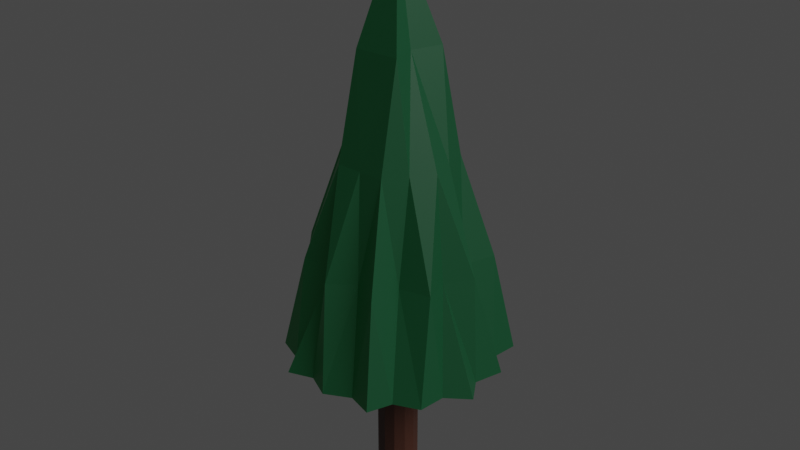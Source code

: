 # Source: low_poly_stablo_bor.blend  (saved by Blender 2.91.10; exported with 4.5.12 LTS)
import bpy
from mathutils import Matrix  # noqa: F401  (used for matrix-valued properties, if any)

bpy.ops.wm.read_factory_settings(use_empty=True)
scene = bpy.context.scene
scene.name = 'Scene'

# ---- collections
col_collection = bpy.data.collections.new('Collection'); scene.collection.children.link(col_collection)

# ---- materials (node trees are filled in below, after node groups)
mat_krosnja = bpy.data.materials.new('Krosnja')
mat_krosnja.use_transparent_shadow = False
mat_deblo = bpy.data.materials.new('Deblo')
mat_deblo.use_transparent_shadow = False

# ---- material node trees
mat_krosnja.use_nodes = True; mat_krosnja.node_tree.nodes.clear()
_N = mat_krosnja.node_tree.nodes; _L = mat_krosnja.node_tree.links
n0 = _N.new('ShaderNodeBsdfPrincipled'); n0.name = 'Principled BSDF'; n0.location = (10, 300)
n0.distribution = 'GGX'
n0.subsurface_method = 'BURLEY'
n0.inputs[0].default_value = (0.002732, 0.04092, 0.01681, 1.0)
n0.inputs[3].default_value = 1.45
n0.inputs[27].default_value = (0.004025, 0.1046, 0.02122, 1.0)
n0.inputs[28].default_value = 0.1
n1 = _N.new('ShaderNodeOutputMaterial'); n1.name = 'Material Output'; n1.location = (300, 300)
_L.new(n0.outputs[0], n1.inputs[0])
n1.is_active_output = True
mat_deblo.use_nodes = True; mat_deblo.node_tree.nodes.clear()
_N = mat_deblo.node_tree.nodes; _L = mat_deblo.node_tree.links
n0 = _N.new('ShaderNodeBsdfPrincipled'); n0.name = 'Principled BSDF'; n0.location = (10, 300)
n0.distribution = 'GGX'
n0.subsurface_method = 'BURLEY'
n0.inputs[0].default_value = (0.06663, 0.02416, 0.01444, 1.0)
n0.inputs[3].default_value = 1.45
n0.inputs[27].default_value = (0.0, 0.0, 0.0, 1.0)
n0.inputs[28].default_value = 1.0
n1 = _N.new('ShaderNodeOutputMaterial'); n1.name = 'Material Output'; n1.location = (300, 300)
_L.new(n0.outputs[0], n1.inputs[0])
n1.is_active_output = True

# ---- world
world_world = bpy.data.worlds.new('World'); scene.world = world_world
world_world.use_nodes = True; world_world.node_tree.nodes.clear()
_N = world_world.node_tree.nodes; _L = world_world.node_tree.links
n0 = _N.new('ShaderNodeOutputWorld'); n0.name = 'World Output'; n0.location = (300, 300)
n1 = _N.new('ShaderNodeBackground'); n1.name = 'Background'; n1.location = (10, 300)
n1.inputs[0].default_value = (0.05088, 0.05088, 0.05088, 1.0)
_L.new(n1.outputs[0], n0.inputs[0])
n0.is_active_output = True
world_world.color = (0.05088, 0.05088, 0.05088)
world_world.use_sun_shadow = False
world_world.sun_shadow_jitter_overblur = 0.0

# ---- lights
light_light = bpy.data.lights.new('Light', 'POINT')
light_light.transmission_factor = 0.0
light_light.energy = 1e+05
light_light.shadow_soft_size = 21.06
light_light.shadow_maximum_resolution = 0.006
light_light.use_absolute_resolution = True

# ---- meshes
me_cone_001 = bpy.data.meshes.new('Cone.001')
me_cone_001.from_pydata([(0.0, 1.0, -1.0), (0.7818, 0.6235, -1.0), (0.9749, -0.2225, -1.0), (0.4339, -0.901, -1.0), (-0.4339, -0.901, -1.0), (-0.9749, -0.2225, -1.0), (-0.7818, 0.6235, -1.0), (0.0, 0.0, 1.0), (0.4073, 0.8555, -1.0), (0.0, 0.5, 0.0), (0.3909, 0.3117, 0.0), (0.9276, 0.2333, -1.0), (0.4875, -0.1113, 0.0), (0.7427, -0.6, -1.0), (0.2169, -0.4505, 0.0), (-0.005469, -0.9393, -1.0), (-0.2169, -0.4505, 0.0), (-0.77, -0.6, -1.0), (-0.4875, -0.1113, 0.0), (-0.9331, 0.2005, -1.0), (-0.3909, 0.3117, 0.0), (-0.4292, 0.8555, -1.0), (0.5918, 0.6629, -1.0), (0.0, 0.1647, 0.5), (0.6348, 0.4857, -0.5), (0.8501, -0.01649, -1.0), (0.5966, -0.1563, -0.5), (0.5199, -0.6876, -1.0), (0.349, -0.7309, -0.5), (-0.2169, -0.8299, -1.0), (-0.257, -0.5142, -0.5), (-0.8014, -0.3374, -1.0), (-0.8178, -0.1748, -0.5), (-0.7535, 0.3956, -1.0), (-0.4319, 0.3263, -0.5), (-0.1572, 0.8402, -1.0), (0.1681, 0.8457, -1.0), (0.0, 0.8209, -0.5), (0.2677, 0.2149, 0.5), (0.7481, 0.3792, -1.0), (0.165, -0.0425, 0.5), (0.774, -0.3648, -1.0), (0.2135, -0.2646, 0.5), (0.2169, -0.8299, -1.0), (-0.1721, -0.2736, 0.5), (-0.5309, -0.704, -1.0), (-0.1912, -0.06876, 0.5), (-0.8446, -0.03289, -1.0), (-0.2677, 0.2149, 0.5), (-0.5262, 0.6684, -1.0), (-0.1265, 0.4819, -0.5), (-0.4224, 0.6326, -0.5), (-0.1955, 0.4059, 0.0), (-0.737, 0.2797, -0.5), (-0.581, 0.03118, -0.5), (-0.4392, 0.1002, 0.0), (-0.489, -0.2576, -0.5), (-0.5394, -0.5455, -0.5), (-0.3522, -0.2809, 0.0), (-0.1163, -0.7545, -0.5), (0.09199, -0.595, -0.5), (-4.47e-08, -0.4505, 0.0), (0.3816, -0.442, -0.5), (0.6511, -0.3838, -0.5), (0.3522, -0.2809, 0.0), (0.7478, 0.06107, -0.5), (0.5359, 0.1915, -0.5), (0.4392, 0.1002, 0.0), (0.3871, 0.6263, -0.5), (0.1577, 0.5023, -0.5), (0.1955, 0.4059, 0.0)], [], [(0, 37, 36), (1, 24, 39), (2, 26, 41), (3, 28, 43), (4, 30, 45), (0, 36, 8, 22, 1, 39, 11, 25, 2, 41, 13, 27, 3, 43, 15, 29, 4, 45, 17, 31, 5, 47, 19, 33, 6, 49, 21, 35), (5, 32, 47), (6, 34, 49), (21, 50, 35), (21, 51, 50), (20, 48, 52), (19, 53, 33), (19, 54, 53), (18, 46, 55), (17, 56, 31), (17, 57, 56), (16, 44, 58), (15, 59, 29), (15, 60, 59), (14, 42, 61), (13, 62, 27), (13, 63, 62), (12, 40, 64), (11, 65, 25), (11, 66, 65), (10, 38, 67), (8, 68, 22), (8, 69, 68), (9, 23, 70), (70, 38, 10), (70, 23, 38), (23, 7, 38), (68, 70, 10), (68, 69, 70), (69, 9, 70), (22, 24, 1), (22, 68, 24), (68, 10, 24), (67, 40, 12), (67, 38, 40), (38, 7, 40), (65, 67, 12), (65, 66, 67), (66, 10, 67), (25, 26, 2), (25, 65, 26), (65, 12, 26), (64, 42, 14), (64, 40, 42), (40, 7, 42), (62, 64, 14), (62, 63, 64), (63, 12, 64), (27, 28, 3), (27, 62, 28), (62, 14, 28), (61, 44, 16), (61, 42, 44), (42, 7, 44), (59, 61, 16), (59, 60, 61), (60, 14, 61), (29, 30, 4), (29, 59, 30), (59, 16, 30), (58, 46, 18), (58, 44, 46), (44, 7, 46), (56, 58, 18), (56, 57, 58), (57, 16, 58), (31, 32, 5), (31, 56, 32), (56, 18, 32), (55, 48, 20), (55, 46, 48), (46, 7, 48), (53, 55, 20), (53, 54, 55), (54, 18, 55), (33, 34, 6), (33, 53, 34), (53, 20, 34), (52, 23, 9), (52, 48, 23), (48, 7, 23), (50, 52, 9), (50, 51, 52), (51, 20, 52), (35, 37, 0), (35, 50, 37), (50, 9, 37), (49, 51, 21), (49, 34, 51), (34, 20, 51), (47, 54, 19), (47, 32, 54), (32, 18, 54), (45, 57, 17), (45, 30, 57), (30, 16, 57), (43, 60, 15), (43, 28, 60), (28, 14, 60), (41, 63, 13), (41, 26, 63), (26, 12, 63), (39, 66, 11), (39, 24, 66), (24, 10, 66), (36, 69, 8), (36, 37, 69), (37, 9, 69)])
_uv = me_cone_001.uv_layers.new(name='UVMap')
_uv.uv.foreach_set('vector', [0.25, 0.49, 0.25, 0.43, 0.2969, 0.4674, 0.4376, 0.3996, 0.3907, 0.3622, 0.4492, 0.3489, 0.484, 0.1966, 0.4255, 0.2099, 0.4515, 0.1559, 0.3541, 0.03377, 0.3281, 0.08783, 0.3021, 0.03377, 0.1459, 0.03377, 0.1719, 0.08783, 0.1134, 0.07447, 0.75, 0.49, 0.7969, 0.4674, 0.8438, 0.4448, 0.8907, 0.4222, 0.9376, 0.3996, 0.9492, 0.3489, 0.9608, 0.2981, 0.9724, 0.2474, 0.984, 0.1966, 0.9515, 0.1559, 0.9191, 0.1152, 0.8866, 0.07447, 0.8541, 0.03377, 0.8021, 0.03377, 0.75, 0.03377, 0.6979, 0.03377, 0.6459, 0.03377, 0.6134, 0.07447, 0.5809, 0.1152, 0.5485, 0.1559, 0.516, 0.1966, 0.5276, 0.2474, 0.5392, 0.2981, 0.5508, 0.3489, 0.5624, 0.3996, 0.6093, 0.4222, 0.6562, 0.4448, 0.7031, 0.4674, 0.01602, 0.1966, 0.07451, 0.2099, 0.0276, 0.2474, 0.06236, 0.3996, 0.1093, 0.3622, 0.1093, 0.4222, 0.1562, 0.4448, 0.2031, 0.4074, 0.2031, 0.4674, 0.1562, 0.4448, 0.1562, 0.3848, 0.2031, 0.4074, 0.1562, 0.3248, 0.2031, 0.2874, 0.2031, 0.3474, 0.03919, 0.2981, 0.09768, 0.3115, 0.05077, 0.3489, 0.03919, 0.2981, 0.0861, 0.2607, 0.09768, 0.3115, 0.133, 0.2233, 0.1915, 0.2366, 0.1446, 0.2741, 0.08094, 0.1152, 0.107, 0.1692, 0.04848, 0.1559, 0.08094, 0.1152, 0.1394, 0.1285, 0.107, 0.1692, 0.1979, 0.1419, 0.224, 0.1959, 0.1655, 0.1826, 0.25, 0.03377, 0.224, 0.08783, 0.1979, 0.03377, 0.25, 0.03377, 0.276, 0.08783, 0.224, 0.08783, 0.3021, 0.1419, 0.276, 0.1959, 0.25, 0.1419, 0.4191, 0.1152, 0.3606, 0.1285, 0.3866, 0.07447, 0.4191, 0.1152, 0.393, 0.1692, 0.3606, 0.1285, 0.367, 0.2233, 0.3085, 0.2366, 0.3345, 0.1826, 0.4608, 0.2981, 0.4139, 0.2607, 0.4724, 0.2474, 0.4608, 0.2981, 0.4023, 0.3115, 0.4139, 0.2607, 0.3438, 0.3248, 0.2969, 0.2874, 0.3554, 0.2741, 0.3438, 0.4448, 0.3438, 0.3848, 0.3907, 0.4222, 0.3438, 0.4448, 0.2969, 0.4074, 0.3438, 0.3848, 0.25, 0.37, 0.25, 0.31, 0.2969, 0.3474, 0.2969, 0.3474, 0.2969, 0.2874, 0.3438, 0.3248, 0.2969, 0.3474, 0.25, 0.31, 0.2969, 0.2874, 0.25, 0.31, 0.25, 0.25, 0.2969, 0.2874, 0.3438, 0.3848, 0.2969, 0.3474, 0.3438, 0.3248, 0.3438, 0.3848, 0.2969, 0.4074, 0.2969, 0.3474, 0.2969, 0.4074, 0.25, 0.37, 0.2969, 0.3474, 0.3907, 0.4222, 0.3907, 0.3622, 0.4376, 0.3996, 0.3907, 0.4222, 0.3438, 0.3848, 0.3907, 0.3622, 0.3438, 0.3848, 0.3438, 0.3248, 0.3907, 0.3622, 0.3554, 0.2741, 0.3085, 0.2366, 0.367, 0.2233, 0.3554, 0.2741, 0.2969, 0.2874, 0.3085, 0.2366, 0.2969, 0.2874, 0.25, 0.25, 0.3085, 0.2366, 0.4139, 0.2607, 0.3554, 0.2741, 0.367, 0.2233, 0.4139, 0.2607, 0.4023, 0.3115, 0.3554, 0.2741, 0.4023, 0.3115, 0.3438, 0.3248, 0.3554, 0.2741, 0.4724, 0.2474, 0.4255, 0.2099, 0.484, 0.1966, 0.4724, 0.2474, 0.4139, 0.2607, 0.4255, 0.2099, 0.4139, 0.2607, 0.367, 0.2233, 0.4255, 0.2099, 0.3345, 0.1826, 0.276, 0.1959, 0.3021, 0.1419, 0.3345, 0.1826, 0.3085, 0.2366, 0.276, 0.1959, 0.3085, 0.2366, 0.25, 0.25, 0.276, 0.1959, 0.3606, 0.1285, 0.3345, 0.1826, 0.3021, 0.1419, 0.3606, 0.1285, 0.393, 0.1692, 0.3345, 0.1826, 0.393, 0.1692, 0.367, 0.2233, 0.3345, 0.1826, 0.3866, 0.07447, 0.3281, 0.08783, 0.3541, 0.03377, 0.3866, 0.07447, 0.3606, 0.1285, 0.3281, 0.08783, 0.3606, 0.1285, 0.3021, 0.1419, 0.3281, 0.08783, 0.25, 0.1419, 0.224, 0.1959, 0.1979, 0.1419, 0.25, 0.1419, 0.276, 0.1959, 0.224, 0.1959, 0.276, 0.1959, 0.25, 0.25, 0.224, 0.1959, 0.224, 0.08783, 0.25, 0.1419, 0.1979, 0.1419, 0.224, 0.08783, 0.276, 0.08783, 0.25, 0.1419, 0.276, 0.08783, 0.3021, 0.1419, 0.25, 0.1419, 0.1979, 0.03377, 0.1719, 0.08783, 0.1459, 0.03377, 0.1979, 0.03377, 0.224, 0.08783, 0.1719, 0.08783, 0.224, 0.08783, 0.1979, 0.1419, 0.1719, 0.08783, 0.1655, 0.1826, 0.1915, 0.2366, 0.133, 0.2233, 0.1655, 0.1826, 0.224, 0.1959, 0.1915, 0.2366, 0.224, 0.1959, 0.25, 0.25, 0.1915, 0.2366, 0.107, 0.1692, 0.1655, 0.1826, 0.133, 0.2233, 0.107, 0.1692, 0.1394, 0.1285, 0.1655, 0.1826, 0.1394, 0.1285, 0.1979, 0.1419, 0.1655, 0.1826, 0.04848, 0.1559, 0.07451, 0.2099, 0.01602, 0.1966, 0.04848, 0.1559, 0.107, 0.1692, 0.07451, 0.2099, 0.107, 0.1692, 0.133, 0.2233, 0.07451, 0.2099, 0.1446, 0.2741, 0.2031, 0.2874, 0.1562, 0.3248, 0.1446, 0.2741, 0.1915, 0.2366, 0.2031, 0.2874, 0.1915, 0.2366, 0.25, 0.25, 0.2031, 0.2874, 0.09768, 0.3115, 0.1446, 0.2741, 0.1562, 0.3248, 0.09768, 0.3115, 0.0861, 0.2607, 0.1446, 0.2741, 0.0861, 0.2607, 0.133, 0.2233, 0.1446, 0.2741, 0.05077, 0.3489, 0.1093, 0.3622, 0.06236, 0.3996, 0.05077, 0.3489, 0.09768, 0.3115, 0.1093, 0.3622, 0.09768, 0.3115, 0.1562, 0.3248, 0.1093, 0.3622, 0.2031, 0.3474, 0.25, 0.31, 0.25, 0.37, 0.2031, 0.3474, 0.2031, 0.2874, 0.25, 0.31, 0.2031, 0.2874, 0.25, 0.25, 0.25, 0.31, 0.2031, 0.4074, 0.2031, 0.3474, 0.25, 0.37, 0.2031, 0.4074, 0.1562, 0.3848, 0.2031, 0.3474, 0.1562, 0.3848, 0.1562, 0.3248, 0.2031, 0.3474, 0.2031, 0.4674, 0.25, 0.43, 0.25, 0.49, 0.2031, 0.4674, 0.2031, 0.4074, 0.25, 0.43, 0.2031, 0.4074, 0.25, 0.37, 0.25, 0.43, 0.1093, 0.4222, 0.1562, 0.3848, 0.1562, 0.4448, 0.1093, 0.4222, 0.1093, 0.3622, 0.1562, 0.3848, 0.1093, 0.3622, 0.1562, 0.3248, 0.1562, 0.3848, 0.0276, 0.2474, 0.0861, 0.2607, 0.03919, 0.2981, 0.0276, 0.2474, 0.07451, 0.2099, 0.0861, 0.2607, 0.07451, 0.2099, 0.133, 0.2233, 0.0861, 0.2607, 0.1134, 0.07447, 0.1394, 0.1285, 0.08094, 0.1152, 0.1134, 0.07447, 0.1719, 0.08783, 0.1394, 0.1285, 0.1719, 0.08783, 0.1979, 0.1419, 0.1394, 0.1285, 0.3021, 0.03377, 0.276, 0.08783, 0.25, 0.03377, 0.3021, 0.03377, 0.3281, 0.08783, 0.276, 0.08783, 0.3281, 0.08783, 0.3021, 0.1419, 0.276, 0.08783, 0.4515, 0.1559, 0.393, 0.1692, 0.4191, 0.1152, 0.4515, 0.1559, 0.4255, 0.2099, 0.393, 0.1692, 0.4255, 0.2099, 0.367, 0.2233, 0.393, 0.1692, 0.4492, 0.3489, 0.4023, 0.3115, 0.4608, 0.2981, 0.4492, 0.3489, 0.3907, 0.3622, 0.4023, 0.3115, 0.3907, 0.3622, 0.3438, 0.3248, 0.4023, 0.3115, 0.2969, 0.4674, 0.2969, 0.4074, 0.3438, 0.4448, 0.2969, 0.4674, 0.25, 0.43, 0.2969, 0.4074, 0.25, 0.43, 0.25, 0.37, 0.2969, 0.4074])
me_cone_001.materials.append(mat_krosnja)
me_cone_001.use_remesh_fix_poles = True
me_cone_001.use_remesh_preserve_attributes = False
me_cone_001.use_mirror_vertex_groups = False
me_cone_001.update()
me_cylinder_001 = bpy.data.meshes.new('Cylinder.001')
me_cylinder_001.from_pydata([(0.0, 1.0, -1.0), (-9.816e-10, 0.8609, 1.0), (0.5, 0.866, -1.0), (0.4304, 0.7455, 1.0), (0.866, 0.5, -1.0), (0.7455, 0.4304, 1.0), (1.0, -4.371e-08, -1.0), (0.8609, -5.844e-08, 1.0), (0.866, -0.5, -1.0), (0.7455, -0.4304, 1.0), (0.5, -0.866, -1.0), (0.4304, -0.7455, 1.0), (1.51e-07, -1.0, -1.0), (1.29e-07, -0.8609, 1.0), (-0.5, -0.866, -1.0), (-0.4304, -0.7455, 1.0), (-0.866, -0.5, -1.0), (-0.7455, -0.4304, 1.0), (-1.0, -4.649e-07, -1.0), (-0.8609, -4.21e-07, 1.0), (-0.866, 0.5, -1.0), (-0.7455, 0.4304, 1.0), (-0.5, 0.866, -1.0), (-0.4304, 0.7455, 1.0), (0.25, 0.933, -1.0), (0.2152, 0.8032, 1.0), (0.0, 1.0, 0.2246), (0.5, 0.866, 0.2246), (0.683, 0.683, -1.0), (0.588, 0.588, 1.0), (0.866, 0.5, 0.2246), (0.933, 0.25, -1.0), (0.8032, 0.2152, 1.0), (1.0, -4.371e-08, 0.2246), (0.933, -0.25, -1.0), (0.8032, -0.2152, 1.0), (0.866, -0.5, 0.2246), (0.683, -0.683, -1.0), (0.588, -0.588, 1.0), (0.5, -0.866, 0.2246), (0.25, -0.933, -1.0), (0.2152, -0.8032, 1.0), (1.51e-07, -1.0, 0.2246), (-0.25, -0.933, -1.0), (-0.2152, -0.8032, 1.0), (-0.5, -0.866, 0.2246), (-0.683, -0.683, -1.0), (-0.588, -0.588, 1.0), (-0.866, -0.5, 0.2246), (-0.933, -0.25, -1.0), (-0.8032, -0.2152, 1.0), (-1.0, -4.649e-07, 0.2246), (-0.933, 0.25, -1.0), (-0.8032, 0.2152, 1.0), (-0.866, 0.5, 0.2246), (-0.683, 0.683, -1.0), (-0.588, 0.588, 1.0), (-0.5, 0.866, 0.2246), (-0.25, 0.933, -1.0), (-0.2152, 0.8032, 1.0), (-0.25, 0.933, 0.2246), (-0.683, 0.683, 0.2246), (-0.933, 0.25, 0.2246), (-0.933, -0.25, 0.2246), (-0.683, -0.683, 0.2246), (-0.25, -0.933, 0.2246), (0.25, -0.933, 0.2246), (0.683, -0.683, 0.2246), (0.933, -0.25, 0.2246), (0.933, 0.25, 0.2246), (0.683, 0.683, 0.2246), (0.25, 0.933, 0.2246)], [], [(71, 25, 3, 27), (70, 29, 5, 30), (69, 32, 7, 33), (68, 35, 9, 36), (67, 38, 11, 39), (66, 41, 13, 42), (65, 44, 15, 45), (64, 47, 17, 48), (63, 50, 19, 51), (62, 53, 21, 54), (3, 25, 1, 59, 23, 56, 21, 53, 19, 50, 17, 47, 15, 44, 13, 41, 11, 38, 9, 35, 7, 32, 5, 29), (61, 56, 23, 57), (60, 59, 1, 26), (0, 24, 2, 28, 4, 31, 6, 34, 8, 37, 10, 40, 12, 43, 14, 46, 16, 49, 18, 52, 20, 55, 22, 58), (58, 60, 26, 0), (22, 57, 60, 58), (57, 23, 59, 60), (55, 61, 57, 22), (20, 54, 61, 55), (54, 21, 56, 61), (52, 62, 54, 20), (18, 51, 62, 52), (51, 19, 53, 62), (49, 63, 51, 18), (16, 48, 63, 49), (48, 17, 50, 63), (46, 64, 48, 16), (14, 45, 64, 46), (45, 15, 47, 64), (43, 65, 45, 14), (12, 42, 65, 43), (42, 13, 44, 65), (40, 66, 42, 12), (10, 39, 66, 40), (39, 11, 41, 66), (37, 67, 39, 10), (8, 36, 67, 37), (36, 9, 38, 67), (34, 68, 36, 8), (6, 33, 68, 34), (33, 7, 35, 68), (31, 69, 33, 6), (4, 30, 69, 31), (30, 5, 32, 69), (28, 70, 30, 4), (2, 27, 70, 28), (27, 3, 29, 70), (24, 71, 27, 2), (0, 26, 71, 24), (26, 1, 25, 71)])
_uv = me_cylinder_001.uv_layers.new(name='UVMap')
_uv.uv.foreach_set('vector', [0.9583, 0.75, 0.9583, 1.0, 0.9167, 1.0, 0.9167, 0.75, 0.875, 0.75, 0.875, 1.0, 0.8333, 1.0, 0.8333, 0.75, 0.7917, 0.75, 0.7917, 1.0, 0.75, 1.0, 0.75, 0.75, 0.7083, 0.75, 0.7083, 1.0, 0.6667, 1.0, 0.6667, 0.75, 0.625, 0.75, 0.625, 1.0, 0.5833, 1.0, 0.5833, 0.75, 0.5417, 0.75, 0.5417, 1.0, 0.5, 1.0, 0.5, 0.75, 0.4583, 0.75, 0.4583, 1.0, 0.4167, 1.0, 0.4167, 0.75, 0.375, 0.75, 0.375, 1.0, 0.3333, 1.0, 0.3333, 0.75, 0.2917, 0.75, 0.2917, 1.0, 0.25, 1.0, 0.25, 0.75, 0.2083, 0.75, 0.2083, 1.0, 0.1667, 1.0, 0.1667, 0.75, 0.37, 0.4578, 0.31, 0.4739, 0.25, 0.49, 0.19, 0.4739, 0.13, 0.4578, 0.08608, 0.4139, 0.04215, 0.37, 0.02608, 0.31, 0.01, 0.25, 0.02608, 0.19, 0.04215, 0.13, 0.08608, 0.08608, 0.13, 0.04215, 0.19, 0.02608, 0.25, 0.01, 0.31, 0.02608, 0.37, 0.04215, 0.4139, 0.08608, 0.4578, 0.13, 0.4739, 0.19, 0.49, 0.25, 0.4739, 0.31, 0.4578, 0.37, 0.4139, 0.4139, 0.125, 0.75, 0.125, 1.0, 0.08333, 1.0, 0.08333, 0.75, 0.04167, 0.75, 0.04167, 1.0, 7.451e-08, 1.0, 7.451e-08, 0.75, 0.75, 0.49, 0.81, 0.4739, 0.87, 0.4578, 0.9139, 0.4139, 0.9578, 0.37, 0.9739, 0.31, 0.99, 0.25, 0.9739, 0.19, 0.9578, 0.13, 0.9139, 0.08608, 0.87, 0.04215, 0.81, 0.02608, 0.75, 0.01, 0.69, 0.02608, 0.63, 0.04215, 0.5861, 0.08608, 0.5422, 0.13, 0.5261, 0.19, 0.51, 0.25, 0.5261, 0.31, 0.5422, 0.37, 0.5861, 0.4139, 0.63, 0.4578, 0.69, 0.4739, 0.04167, 0.5, 0.04167, 0.75, 7.451e-08, 0.75, 7.451e-08, 0.5, 0.08333, 0.5, 0.08333, 0.75, 0.04167, 0.75, 0.04167, 0.5, 0.08333, 0.75, 0.08333, 1.0, 0.04167, 1.0, 0.04167, 0.75, 0.125, 0.5, 0.125, 0.75, 0.08333, 0.75, 0.08333, 0.5, 0.1667, 0.5, 0.1667, 0.75, 0.125, 0.75, 0.125, 0.5, 0.1667, 0.75, 0.1667, 1.0, 0.125, 1.0, 0.125, 0.75, 0.2083, 0.5, 0.2083, 0.75, 0.1667, 0.75, 0.1667, 0.5, 0.25, 0.5, 0.25, 0.75, 0.2083, 0.75, 0.2083, 0.5, 0.25, 0.75, 0.25, 1.0, 0.2083, 1.0, 0.2083, 0.75, 0.2917, 0.5, 0.2917, 0.75, 0.25, 0.75, 0.25, 0.5, 0.3333, 0.5, 0.3333, 0.75, 0.2917, 0.75, 0.2917, 0.5, 0.3333, 0.75, 0.3333, 1.0, 0.2917, 1.0, 0.2917, 0.75, 0.375, 0.5, 0.375, 0.75, 0.3333, 0.75, 0.3333, 0.5, 0.4167, 0.5, 0.4167, 0.75, 0.375, 0.75, 0.375, 0.5, 0.4167, 0.75, 0.4167, 1.0, 0.375, 1.0, 0.375, 0.75, 0.4583, 0.5, 0.4583, 0.75, 0.4167, 0.75, 0.4167, 0.5, 0.5, 0.5, 0.5, 0.75, 0.4583, 0.75, 0.4583, 0.5, 0.5, 0.75, 0.5, 1.0, 0.4583, 1.0, 0.4583, 0.75, 0.5417, 0.5, 0.5417, 0.75, 0.5, 0.75, 0.5, 0.5, 0.5833, 0.5, 0.5833, 0.75, 0.5417, 0.75, 0.5417, 0.5, 0.5833, 0.75, 0.5833, 1.0, 0.5417, 1.0, 0.5417, 0.75, 0.625, 0.5, 0.625, 0.75, 0.5833, 0.75, 0.5833, 0.5, 0.6667, 0.5, 0.6667, 0.75, 0.625, 0.75, 0.625, 0.5, 0.6667, 0.75, 0.6667, 1.0, 0.625, 1.0, 0.625, 0.75, 0.7083, 0.5, 0.7083, 0.75, 0.6667, 0.75, 0.6667, 0.5, 0.75, 0.5, 0.75, 0.75, 0.7083, 0.75, 0.7083, 0.5, 0.75, 0.75, 0.75, 1.0, 0.7083, 1.0, 0.7083, 0.75, 0.7917, 0.5, 0.7917, 0.75, 0.75, 0.75, 0.75, 0.5, 0.8333, 0.5, 0.8333, 0.75, 0.7917, 0.75, 0.7917, 0.5, 0.8333, 0.75, 0.8333, 1.0, 0.7917, 1.0, 0.7917, 0.75, 0.875, 0.5, 0.875, 0.75, 0.8333, 0.75, 0.8333, 0.5, 0.9167, 0.5, 0.9167, 0.75, 0.875, 0.75, 0.875, 0.5, 0.9167, 0.75, 0.9167, 1.0, 0.875, 1.0, 0.875, 0.75, 0.9583, 0.5, 0.9583, 0.75, 0.9167, 0.75, 0.9167, 0.5, 1.0, 0.5, 1.0, 0.75, 0.9583, 0.75, 0.9583, 0.5, 1.0, 0.75, 1.0, 1.0, 0.9583, 1.0, 0.9583, 0.75])
me_cylinder_001.materials.append(mat_deblo)
me_cylinder_001.use_remesh_fix_poles = True
me_cylinder_001.use_remesh_preserve_attributes = False
me_cylinder_001.use_mirror_vertex_groups = False
me_cylinder_001.update()

# ---- objects
ob_light = bpy.data.objects.new('Light', light_light)
ob_cone = bpy.data.objects.new('Cone', me_cone_001)
ob_cylinder = bpy.data.objects.new('Cylinder', me_cylinder_001)

# ---- transforms, parenting, visibility, modifiers, constraints
ob_light.location = (29.15, 1.005, 35.58)
ob_light.rotation_euler = (0.6503, 0.05522, 1.866)
ob_light.lock_rotations_4d = False
ob_light.empty_display_type = 'ARROWS'
ob_light.color = (0.0, 0.0, 0.0, 0.0)
ob_light.lineart.crease_threshold = 0.0
ob_cone.location = (0.0, 0.0, 3.09)
ob_cone.scale = (1.0, 1.0, 1.798)
ob_cone.lineart.crease_threshold = 0.0
ob_cylinder.location = (0.0, 0.0, 0.65)
ob_cylinder.scale = (0.18, 0.18, 0.65)
ob_cylinder.lineart.crease_threshold = 0.0

# ---- collection membership
col_collection.objects.link(ob_light)
col_collection.objects.link(ob_cone)
col_collection.objects.link(ob_cylinder)

# ---- scene / render settings (as saved in the file)
scene.frame_start = 1; scene.frame_end = 250; scene.frame_set(1)
scene.render.engine = 'BLENDER_EEVEE_NEXT'
scene.cycles.use_denoising = False
scene.cycles.samples = 128
scene.cycles.sampling_pattern = 'TABULATED_SOBOL'
scene.cycles.use_adaptive_sampling = False
scene.cycles.use_light_tree = False
scene.view_settings.view_transform = 'Filmic'
bpy.context.view_layer.update()

# ---- added for rendering (the .blend has no active camera): camera
cam_auto = bpy.data.cameras.new('AutoCamera')
cam_auto.lens = 50.0
cam_auto.sensor_width = 36.0
cam_auto.clip_end = 1000.0
ob_auto_camera = bpy.data.objects.new('AutoCamera', cam_auto)
scene.collection.objects.link(ob_auto_camera)
ob_auto_camera.location = (5.18875, -6.19613, 6.59478)
ob_auto_camera.rotation_euler = (1.09748, -7.21219e-08, 0.694738)
scene.camera = ob_auto_camera
bpy.context.view_layer.update()

